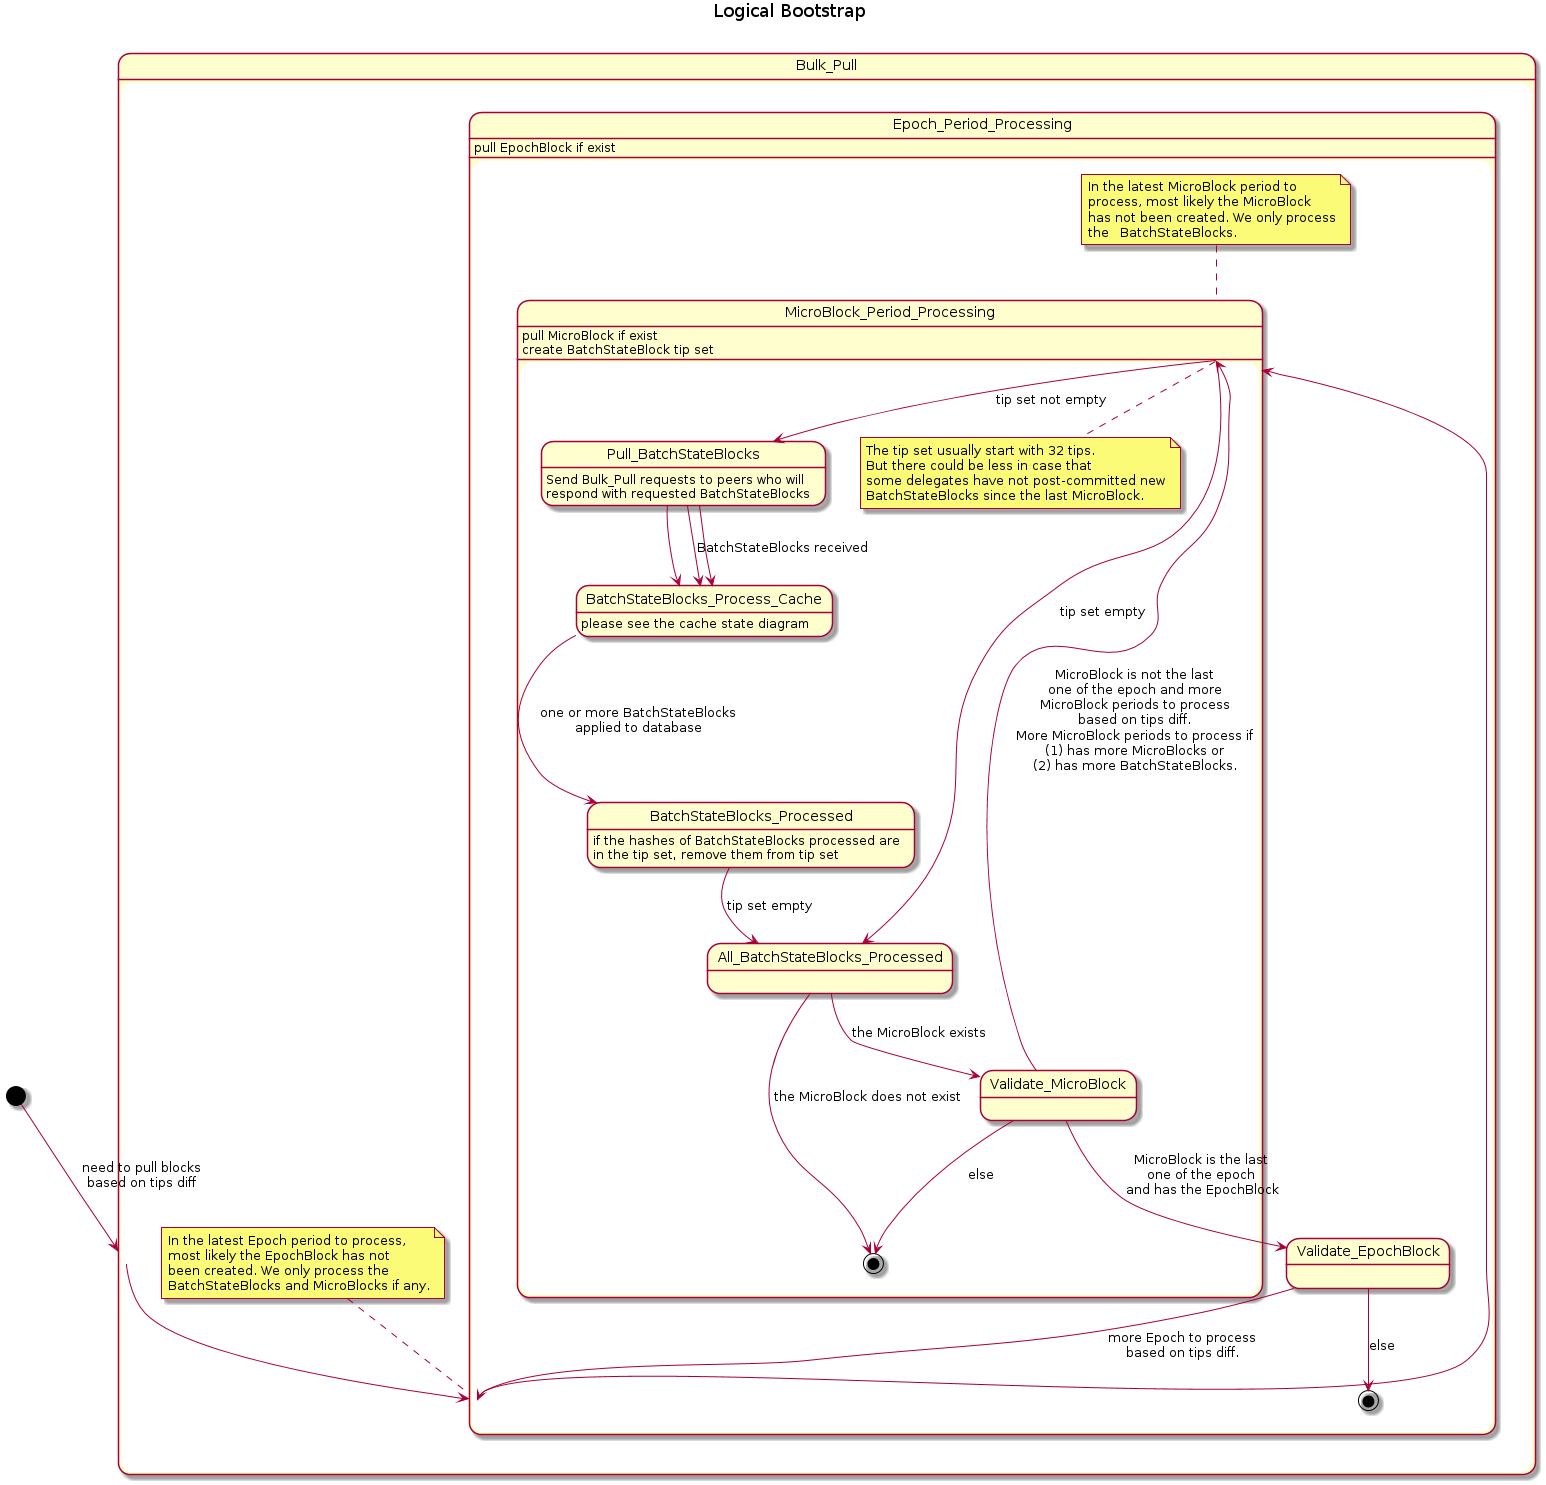

The diagram above was rendered by PlantUML. Its source (embedded in the PNG):
@startuml

Title Logical Bootstrap

[*] -down-> Bulk_Pull : need to pull blocks\nbased on tips diff
State Bulk_Pull {

	Bulk_Pull -down-> Epoch_Period_Processing

		note top of Epoch_Period_Processing
			In the latest Epoch period to process,
			most likely the EpochBlock has not
			been created. We only process the
			BatchStateBlocks and MicroBlocks if any.
		end note

	State Epoch_Period_Processing {
		'Epoch_Period_Processing : set Epoch_#
		Epoch_Period_Processing : pull EpochBlock if exist

		'note "In the latest Epoch period to process,\nmost likely the EpochBlock has not\nbeen created. We only process the\nBatchStateBlocks and MicroBlocks if any." as N5

		Epoch_Period_Processing -left-> MicroBlock_Period_Processing

		note top of MicroBlock_Period_Processing
			In the latest MicroBlock period to
			process, most likely the MicroBlock
			has not been created. We only process
			the	BatchStateBlocks.
		end note

		State MicroBlock_Period_Processing {
			'MicroBlock_Period_Processing : set MicroBlock_#
			MicroBlock_Period_Processing : pull MicroBlock if exist
			MicroBlock_Period_Processing : create BatchStateBlock tip set

			'note "The tip set usually start with 32 tips.\nBut there could be less in case\nthat some delegates have not\npost-committed new BatchStateBlocks\nsince the last MicroBlock." as N1

			note right of MicroBlock_Period_Processing
				The tip set usually start with 32 tips.
				But there could be less in case that
				some delegates have not post-committed new
				BatchStateBlocks since the last MicroBlock.
			end note

			MicroBlock_Period_Processing -down-> Pull_BatchStateBlocks : tip set not empty
			MicroBlock_Period_Processing -down-> All_BatchStateBlocks_Processed : tip set empty
			Pull_BatchStateBlocks --> BatchStateBlocks_Process_Cache
			Pull_BatchStateBlocks --> BatchStateBlocks_Process_Cache
			Pull_BatchStateBlocks --> BatchStateBlocks_Process_Cache : BatchStateBlocks received
			Pull_BatchStateBlocks : Send Bulk_Pull requests to peers who will\nrespond with requested BatchStateBlocks

			BatchStateBlocks_Process_Cache --> BatchStateBlocks_Processed : one or more BatchStateBlocks\napplied to database
			BatchStateBlocks_Process_Cache : please see the cache state diagram
			BatchStateBlocks_Processed : if the hashes of BatchStateBlocks processed are\nin the tip set, remove them from tip set

			BatchStateBlocks_Processed --> All_BatchStateBlocks_Processed : tip set empty

			All_BatchStateBlocks_Processed --> Validate_MicroBlock : the MicroBlock exists
			All_BatchStateBlocks_Processed --> [*] : the MicroBlock does not exist
			Validate_MicroBlock --> [*] : else
		}

		Validate_MicroBlock --> Validate_EpochBlock : MicroBlock is the last\none of the epoch\n and has the EpochBlock
		Validate_MicroBlock --> MicroBlock_Period_Processing : MicroBlock is not the last\none of the epoch and more\nMicroBlock periods to process\nbased on tips diff.\nMore MicroBlock periods to process if\n(1) has more MicroBlocks or\n(2) has more BatchStateBlocks.

		Validate_EpochBlock --> Epoch_Period_Processing : more Epoch to process\nbased on tips diff.
		Validate_EpochBlock --> [*] : else
	}
}

@enduml